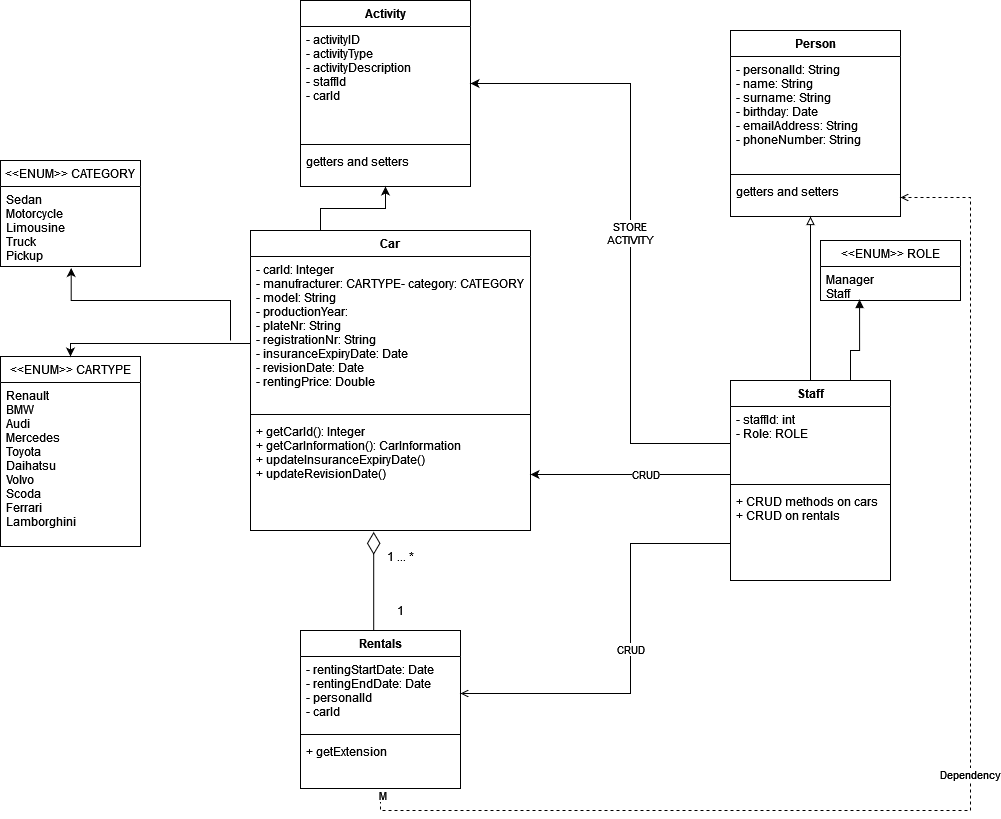

The diagram above was exported from draw.io. Its source (the exported page's mxGraphModel, read from the mxfile embedded in the PNG):
<mxGraphModel dx="1840" dy="1852" grid="1" gridSize="10" guides="1" tooltips="1" connect="1" arrows="1" fold="1" page="1" pageScale="1" pageWidth="850" pageHeight="1100" math="0" shadow="0">
  <root>
    <mxCell id="0" />
    <mxCell id="1" parent="0" />
    <mxCell id="_h9suYd6ysLaGRXZwMNK-9" style="edgeStyle=orthogonalEdgeStyle;rounded=0;orthogonalLoop=1;jettySize=auto;html=1;exitX=0.25;exitY=0;exitDx=0;exitDy=0;entryX=0.5;entryY=1;entryDx=0;entryDy=0;" edge="1" parent="1" source="mvNb3GjYz71O_tTdlo_o-1" target="_h9suYd6ysLaGRXZwMNK-2">
      <mxGeometry relative="1" as="geometry" />
    </mxCell>
    <mxCell id="mvNb3GjYz71O_tTdlo_o-1" value="Car" style="swimlane;fontStyle=1;align=center;verticalAlign=top;childLayout=stackLayout;horizontal=1;startSize=26;horizontalStack=0;resizeParent=1;resizeParentMax=0;resizeLast=0;collapsible=1;marginBottom=0;" parent="1" vertex="1">
      <mxGeometry x="90" y="50" width="280" height="300" as="geometry" />
    </mxCell>
    <mxCell id="mvNb3GjYz71O_tTdlo_o-2" value="- carId: Integer&#10;- manufracturer: CARTYPE- category: CATEGORY&#10;- model: String&#10;- productionYear: &#10;- plateNr: String&#10;- registrationNr: String&#10;- insuranceExpiryDate: Date&#10;- revisionDate: Date&#10;- rentingPrice: Double&#10;&#10;" style="text;strokeColor=none;fillColor=none;align=left;verticalAlign=top;spacingLeft=4;spacingRight=4;overflow=hidden;rotatable=0;points=[[0,0.5],[1,0.5]];portConstraint=eastwest;" parent="mvNb3GjYz71O_tTdlo_o-1" vertex="1">
      <mxGeometry y="26" width="280" height="154" as="geometry" />
    </mxCell>
    <mxCell id="mvNb3GjYz71O_tTdlo_o-3" value="" style="line;strokeWidth=1;fillColor=none;align=left;verticalAlign=middle;spacingTop=-1;spacingLeft=3;spacingRight=3;rotatable=0;labelPosition=right;points=[];portConstraint=eastwest;" parent="mvNb3GjYz71O_tTdlo_o-1" vertex="1">
      <mxGeometry y="180" width="280" height="8" as="geometry" />
    </mxCell>
    <mxCell id="mvNb3GjYz71O_tTdlo_o-4" value="+ getCarId(): Integer&#10;+ getCarInformation(): CarInformation &#10;+ updateInsuranceExpiryDate()&#10;+ updateRevisionDate()&#10;" style="text;strokeColor=none;fillColor=none;align=left;verticalAlign=top;spacingLeft=4;spacingRight=4;overflow=hidden;rotatable=0;points=[[0,0.5],[1,0.5]];portConstraint=eastwest;" parent="mvNb3GjYz71O_tTdlo_o-1" vertex="1">
      <mxGeometry y="188" width="280" height="112" as="geometry" />
    </mxCell>
    <mxCell id="mvNb3GjYz71O_tTdlo_o-5" value="&lt;&lt;ENUM&gt;&gt; CARTYPE" style="swimlane;fontStyle=0;childLayout=stackLayout;horizontal=1;startSize=26;fillColor=none;horizontalStack=0;resizeParent=1;resizeParentMax=0;resizeLast=0;collapsible=1;marginBottom=0;" parent="1" vertex="1">
      <mxGeometry x="-160" y="176" width="140" height="190" as="geometry" />
    </mxCell>
    <mxCell id="mvNb3GjYz71O_tTdlo_o-8" value="Renault&#10;BMW&#10;Audi&#10;Mercedes&#10;Toyota&#10;Daihatsu&#10;Volvo&#10;Scoda&#10;Ferrari&#10;Lamborghini&#10;&#10;" style="text;strokeColor=none;fillColor=none;align=left;verticalAlign=top;spacingLeft=4;spacingRight=4;overflow=hidden;rotatable=0;points=[[0,0.5],[1,0.5]];portConstraint=eastwest;" parent="mvNb3GjYz71O_tTdlo_o-5" vertex="1">
      <mxGeometry y="26" width="140" height="164" as="geometry" />
    </mxCell>
    <mxCell id="mvNb3GjYz71O_tTdlo_o-10" style="edgeStyle=orthogonalEdgeStyle;rounded=0;orthogonalLoop=1;jettySize=auto;html=1;exitX=0;exitY=0.5;exitDx=0;exitDy=0;entryX=0.5;entryY=0;entryDx=0;entryDy=0;" parent="1" source="mvNb3GjYz71O_tTdlo_o-2" target="mvNb3GjYz71O_tTdlo_o-5" edge="1">
      <mxGeometry relative="1" as="geometry">
        <mxPoint x="20" y="130" as="targetPoint" />
        <Array as="points">
          <mxPoint x="-90" y="163" />
        </Array>
      </mxGeometry>
    </mxCell>
    <mxCell id="mvNb3GjYz71O_tTdlo_o-13" value="Person" style="swimlane;fontStyle=1;align=center;verticalAlign=top;childLayout=stackLayout;horizontal=1;startSize=26;horizontalStack=0;resizeParent=1;resizeParentMax=0;resizeLast=0;collapsible=1;marginBottom=0;" parent="1" vertex="1">
      <mxGeometry x="570" y="-150" width="170" height="186" as="geometry" />
    </mxCell>
    <mxCell id="mvNb3GjYz71O_tTdlo_o-14" value="- personalId: String&#10;- name: String&#10;- surname: String&#10;- birthday: Date&#10;- emailAddress: String&#10;- phoneNumber: String&#10;" style="text;strokeColor=none;fillColor=none;align=left;verticalAlign=top;spacingLeft=4;spacingRight=4;overflow=hidden;rotatable=0;points=[[0,0.5],[1,0.5]];portConstraint=eastwest;" parent="mvNb3GjYz71O_tTdlo_o-13" vertex="1">
      <mxGeometry y="26" width="170" height="114" as="geometry" />
    </mxCell>
    <mxCell id="mvNb3GjYz71O_tTdlo_o-15" value="" style="line;strokeWidth=1;fillColor=none;align=left;verticalAlign=middle;spacingTop=-1;spacingLeft=3;spacingRight=3;rotatable=0;labelPosition=right;points=[];portConstraint=eastwest;" parent="mvNb3GjYz71O_tTdlo_o-13" vertex="1">
      <mxGeometry y="140" width="170" height="8" as="geometry" />
    </mxCell>
    <mxCell id="mvNb3GjYz71O_tTdlo_o-16" value="getters and setters" style="text;strokeColor=none;fillColor=none;align=left;verticalAlign=top;spacingLeft=4;spacingRight=4;overflow=hidden;rotatable=0;points=[[0,0.5],[1,0.5]];portConstraint=eastwest;" parent="mvNb3GjYz71O_tTdlo_o-13" vertex="1">
      <mxGeometry y="148" width="170" height="38" as="geometry" />
    </mxCell>
    <mxCell id="mvNb3GjYz71O_tTdlo_o-18" value="" style="endArrow=none;html=1;edgeStyle=orthogonalEdgeStyle;rounded=0;entryX=0.5;entryY=0;entryDx=0;entryDy=0;endFill=0;startArrow=block;startFill=0;" parent="1" target="mvNb3GjYz71O_tTdlo_o-32" edge="1">
      <mxGeometry relative="1" as="geometry">
        <mxPoint x="650" y="36" as="sourcePoint" />
        <mxPoint x="650" y="190" as="targetPoint" />
        <Array as="points">
          <mxPoint x="650" y="36" />
        </Array>
      </mxGeometry>
    </mxCell>
    <mxCell id="mvNb3GjYz71O_tTdlo_o-32" value="Staff" style="swimlane;fontStyle=1;align=center;verticalAlign=top;childLayout=stackLayout;horizontal=1;startSize=26;horizontalStack=0;resizeParent=1;resizeParentMax=0;resizeLast=0;collapsible=1;marginBottom=0;" parent="1" vertex="1">
      <mxGeometry x="570" y="200" width="160" height="200" as="geometry" />
    </mxCell>
    <mxCell id="mvNb3GjYz71O_tTdlo_o-33" value="- staffId: int&#10;- Role: ROLE" style="text;strokeColor=none;fillColor=none;align=left;verticalAlign=top;spacingLeft=4;spacingRight=4;overflow=hidden;rotatable=0;points=[[0,0.5],[1,0.5]];portConstraint=eastwest;" parent="mvNb3GjYz71O_tTdlo_o-32" vertex="1">
      <mxGeometry y="26" width="160" height="74" as="geometry" />
    </mxCell>
    <mxCell id="mvNb3GjYz71O_tTdlo_o-34" value="" style="line;strokeWidth=1;fillColor=none;align=left;verticalAlign=middle;spacingTop=-1;spacingLeft=3;spacingRight=3;rotatable=0;labelPosition=right;points=[];portConstraint=eastwest;" parent="mvNb3GjYz71O_tTdlo_o-32" vertex="1">
      <mxGeometry y="100" width="160" height="8" as="geometry" />
    </mxCell>
    <mxCell id="mvNb3GjYz71O_tTdlo_o-35" value="+ CRUD methods on cars &#10;+ CRUD on rentals&#10;" style="text;strokeColor=none;fillColor=none;align=left;verticalAlign=top;spacingLeft=4;spacingRight=4;overflow=hidden;rotatable=0;points=[[0,0.5],[1,0.5]];portConstraint=eastwest;" parent="mvNb3GjYz71O_tTdlo_o-32" vertex="1">
      <mxGeometry y="108" width="160" height="92" as="geometry" />
    </mxCell>
    <mxCell id="mvNb3GjYz71O_tTdlo_o-65" style="edgeStyle=orthogonalEdgeStyle;rounded=0;orthogonalLoop=1;jettySize=auto;html=1;exitX=0.5;exitY=0;exitDx=0;exitDy=0;entryX=0.44;entryY=1.012;entryDx=0;entryDy=0;entryPerimeter=0;startArrow=none;startFill=0;endArrow=diamondThin;endFill=0;endSize=20;" parent="1" source="mvNb3GjYz71O_tTdlo_o-45" target="mvNb3GjYz71O_tTdlo_o-4" edge="1">
      <mxGeometry relative="1" as="geometry">
        <Array as="points">
          <mxPoint x="210" y="455" />
          <mxPoint x="213" y="455" />
        </Array>
      </mxGeometry>
    </mxCell>
    <mxCell id="mvNb3GjYz71O_tTdlo_o-45" value="Rentals" style="swimlane;fontStyle=1;align=center;verticalAlign=top;childLayout=stackLayout;horizontal=1;startSize=26;horizontalStack=0;resizeParent=1;resizeParentMax=0;resizeLast=0;collapsible=1;marginBottom=0;" parent="1" vertex="1">
      <mxGeometry x="140" y="450" width="160" height="158" as="geometry" />
    </mxCell>
    <mxCell id="mvNb3GjYz71O_tTdlo_o-46" value="- rentingStartDate: Date&#10;- rentingEndDate: Date&#10;- personalId&#10;- carId&#10;" style="text;strokeColor=none;fillColor=none;align=left;verticalAlign=top;spacingLeft=4;spacingRight=4;overflow=hidden;rotatable=0;points=[[0,0.5],[1,0.5]];portConstraint=eastwest;" parent="mvNb3GjYz71O_tTdlo_o-45" vertex="1">
      <mxGeometry y="26" width="160" height="74" as="geometry" />
    </mxCell>
    <mxCell id="mvNb3GjYz71O_tTdlo_o-47" value="" style="line;strokeWidth=1;fillColor=none;align=left;verticalAlign=middle;spacingTop=-1;spacingLeft=3;spacingRight=3;rotatable=0;labelPosition=right;points=[];portConstraint=eastwest;" parent="mvNb3GjYz71O_tTdlo_o-45" vertex="1">
      <mxGeometry y="100" width="160" height="8" as="geometry" />
    </mxCell>
    <mxCell id="mvNb3GjYz71O_tTdlo_o-48" value="+ getExtension" style="text;strokeColor=none;fillColor=none;align=left;verticalAlign=top;spacingLeft=4;spacingRight=4;overflow=hidden;rotatable=0;points=[[0,0.5],[1,0.5]];portConstraint=eastwest;" parent="mvNb3GjYz71O_tTdlo_o-45" vertex="1">
      <mxGeometry y="108" width="160" height="50" as="geometry" />
    </mxCell>
    <mxCell id="mvNb3GjYz71O_tTdlo_o-51" value="CRUD" style="edgeStyle=orthogonalEdgeStyle;rounded=0;orthogonalLoop=1;jettySize=auto;html=1;exitX=0;exitY=0.5;exitDx=0;exitDy=0;startArrow=none;startFill=0;endArrow=open;endFill=0;entryX=1;entryY=0.5;entryDx=0;entryDy=0;" parent="1" source="mvNb3GjYz71O_tTdlo_o-35" edge="1" target="mvNb3GjYz71O_tTdlo_o-46">
      <mxGeometry relative="1" as="geometry">
        <mxPoint x="290" y="613" as="targetPoint" />
        <mxPoint x="480" y="500" as="sourcePoint" />
        <Array as="points">
          <mxPoint x="570" y="363" />
          <mxPoint x="470" y="363" />
          <mxPoint x="470" y="513" />
        </Array>
      </mxGeometry>
    </mxCell>
    <mxCell id="mvNb3GjYz71O_tTdlo_o-52" value="Dependency" style="edgeStyle=orthogonalEdgeStyle;rounded=0;orthogonalLoop=1;jettySize=auto;html=1;startArrow=none;startFill=0;endArrow=open;endFill=0;dashed=1;" parent="1" source="mvNb3GjYz71O_tTdlo_o-48" target="mvNb3GjYz71O_tTdlo_o-16" edge="1">
      <mxGeometry relative="1" as="geometry">
        <mxPoint x="840" y="273" as="targetPoint" />
        <Array as="points">
          <mxPoint x="220" y="630" />
          <mxPoint x="810" y="630" />
          <mxPoint x="810" y="17" />
        </Array>
        <mxPoint x="230" y="620" as="sourcePoint" />
      </mxGeometry>
    </mxCell>
    <mxCell id="mvNb3GjYz71O_tTdlo_o-53" value="M" style="edgeLabel;html=1;align=center;verticalAlign=middle;resizable=0;points=[];" parent="mvNb3GjYz71O_tTdlo_o-52" vertex="1" connectable="0">
      <mxGeometry x="-0.9543" y="-3" relative="1" as="geometry">
        <mxPoint x="-7" y="-19" as="offset" />
      </mxGeometry>
    </mxCell>
    <mxCell id="mvNb3GjYz71O_tTdlo_o-56" style="edgeStyle=orthogonalEdgeStyle;rounded=0;orthogonalLoop=1;jettySize=auto;html=1;entryX=0.505;entryY=1.019;entryDx=0;entryDy=0;entryPerimeter=0;" parent="1" target="mvNb3GjYz71O_tTdlo_o-58" edge="1">
      <mxGeometry relative="1" as="geometry">
        <mxPoint x="70" y="160" as="sourcePoint" />
        <mxPoint x="-190" y="92.99999999999977" as="targetPoint" />
        <Array as="points">
          <mxPoint x="70" y="120" />
          <mxPoint x="-89" y="120" />
        </Array>
      </mxGeometry>
    </mxCell>
    <mxCell id="mvNb3GjYz71O_tTdlo_o-57" value="&lt;&lt;ENUM&gt;&gt; CATEGORY" style="swimlane;fontStyle=0;childLayout=stackLayout;horizontal=1;startSize=26;fillColor=none;horizontalStack=0;resizeParent=1;resizeParentMax=0;resizeLast=0;collapsible=1;marginBottom=0;" parent="1" vertex="1">
      <mxGeometry x="-160" y="-20" width="140" height="106" as="geometry" />
    </mxCell>
    <mxCell id="mvNb3GjYz71O_tTdlo_o-58" value="Sedan&#10;Motorcycle&#10;Limousine&#10;Truck&#10;Pickup&#10;" style="text;strokeColor=none;fillColor=none;align=left;verticalAlign=top;spacingLeft=4;spacingRight=4;overflow=hidden;rotatable=0;points=[[0,0.5],[1,0.5]];portConstraint=eastwest;" parent="mvNb3GjYz71O_tTdlo_o-57" vertex="1">
      <mxGeometry y="26" width="140" height="80" as="geometry" />
    </mxCell>
    <mxCell id="mvNb3GjYz71O_tTdlo_o-59" value="&lt;&lt;ENUM&gt;&gt; ROLE" style="swimlane;fontStyle=0;childLayout=stackLayout;horizontal=1;startSize=26;fillColor=none;horizontalStack=0;resizeParent=1;resizeParentMax=0;resizeLast=0;collapsible=1;marginBottom=0;" parent="1" vertex="1">
      <mxGeometry x="660" y="60" width="140" height="60" as="geometry" />
    </mxCell>
    <mxCell id="mvNb3GjYz71O_tTdlo_o-60" value="Manager&#10;Staff&#10;" style="text;strokeColor=none;fillColor=none;align=left;verticalAlign=top;spacingLeft=4;spacingRight=4;overflow=hidden;rotatable=0;points=[[0,0.5],[1,0.5]];portConstraint=eastwest;" parent="mvNb3GjYz71O_tTdlo_o-59" vertex="1">
      <mxGeometry y="26" width="140" height="34" as="geometry" />
    </mxCell>
    <mxCell id="mvNb3GjYz71O_tTdlo_o-62" style="edgeStyle=orthogonalEdgeStyle;rounded=0;orthogonalLoop=1;jettySize=auto;html=1;entryX=0.279;entryY=0.971;entryDx=0;entryDy=0;startArrow=none;startFill=0;endArrow=block;endFill=1;entryPerimeter=0;exitX=0.75;exitY=0;exitDx=0;exitDy=0;" parent="1" target="mvNb3GjYz71O_tTdlo_o-60" edge="1" source="mvNb3GjYz71O_tTdlo_o-32">
      <mxGeometry relative="1" as="geometry">
        <mxPoint x="830" y="170" as="sourcePoint" />
        <Array as="points">
          <mxPoint x="690" y="170" />
          <mxPoint x="699" y="170" />
        </Array>
      </mxGeometry>
    </mxCell>
    <mxCell id="mvNb3GjYz71O_tTdlo_o-63" value="1" style="text;html=1;align=center;verticalAlign=middle;resizable=0;points=[];autosize=1;strokeColor=none;fillColor=none;" parent="1" vertex="1">
      <mxGeometry x="230" y="420" width="20" height="20" as="geometry" />
    </mxCell>
    <mxCell id="mvNb3GjYz71O_tTdlo_o-68" value="1 ... *" style="text;html=1;align=center;verticalAlign=middle;resizable=0;points=[];autosize=1;strokeColor=none;fillColor=none;" parent="1" vertex="1">
      <mxGeometry x="220" y="366" width="40" height="20" as="geometry" />
    </mxCell>
    <mxCell id="_h9suYd6ysLaGRXZwMNK-1" value="&lt;div&gt;STORE &lt;br&gt;&lt;/div&gt;&lt;div&gt;ACTIVITY&lt;br&gt;&lt;/div&gt;" style="edgeStyle=orthogonalEdgeStyle;rounded=0;orthogonalLoop=1;jettySize=auto;html=1;exitX=0;exitY=0.5;exitDx=0;exitDy=0;entryX=1;entryY=0.5;entryDx=0;entryDy=0;" edge="1" parent="1" source="mvNb3GjYz71O_tTdlo_o-33" target="_h9suYd6ysLaGRXZwMNK-3">
      <mxGeometry relative="1" as="geometry">
        <mxPoint x="320" y="-70" as="targetPoint" />
        <Array as="points">
          <mxPoint x="470" y="263" />
          <mxPoint x="470" y="-97" />
        </Array>
      </mxGeometry>
    </mxCell>
    <mxCell id="_h9suYd6ysLaGRXZwMNK-2" value="Activity" style="swimlane;fontStyle=1;align=center;verticalAlign=top;childLayout=stackLayout;horizontal=1;startSize=26;horizontalStack=0;resizeParent=1;resizeParentMax=0;resizeLast=0;collapsible=1;marginBottom=0;" vertex="1" parent="1">
      <mxGeometry x="140" y="-180" width="170" height="186" as="geometry" />
    </mxCell>
    <mxCell id="_h9suYd6ysLaGRXZwMNK-3" value="- activityID&#10;- activityType&#10;- activityDescription&#10;- staffId&#10;- carId&#10;&#10;" style="text;strokeColor=none;fillColor=none;align=left;verticalAlign=top;spacingLeft=4;spacingRight=4;overflow=hidden;rotatable=0;points=[[0,0.5],[1,0.5]];portConstraint=eastwest;" vertex="1" parent="_h9suYd6ysLaGRXZwMNK-2">
      <mxGeometry y="26" width="170" height="114" as="geometry" />
    </mxCell>
    <mxCell id="_h9suYd6ysLaGRXZwMNK-4" value="" style="line;strokeWidth=1;fillColor=none;align=left;verticalAlign=middle;spacingTop=-1;spacingLeft=3;spacingRight=3;rotatable=0;labelPosition=right;points=[];portConstraint=eastwest;" vertex="1" parent="_h9suYd6ysLaGRXZwMNK-2">
      <mxGeometry y="140" width="170" height="8" as="geometry" />
    </mxCell>
    <mxCell id="_h9suYd6ysLaGRXZwMNK-5" value="getters and setters" style="text;strokeColor=none;fillColor=none;align=left;verticalAlign=top;spacingLeft=4;spacingRight=4;overflow=hidden;rotatable=0;points=[[0,0.5],[1,0.5]];portConstraint=eastwest;" vertex="1" parent="_h9suYd6ysLaGRXZwMNK-2">
      <mxGeometry y="148" width="170" height="38" as="geometry" />
    </mxCell>
    <mxCell id="_h9suYd6ysLaGRXZwMNK-8" value="CRUD" style="edgeStyle=orthogonalEdgeStyle;rounded=0;orthogonalLoop=1;jettySize=auto;html=1;exitX=0;exitY=0.5;exitDx=0;exitDy=0;entryX=1;entryY=0.5;entryDx=0;entryDy=0;" edge="1" parent="1" source="mvNb3GjYz71O_tTdlo_o-33" target="mvNb3GjYz71O_tTdlo_o-4">
      <mxGeometry relative="1" as="geometry">
        <Array as="points">
          <mxPoint x="570" y="294" />
        </Array>
      </mxGeometry>
    </mxCell>
  </root>
</mxGraphModel>